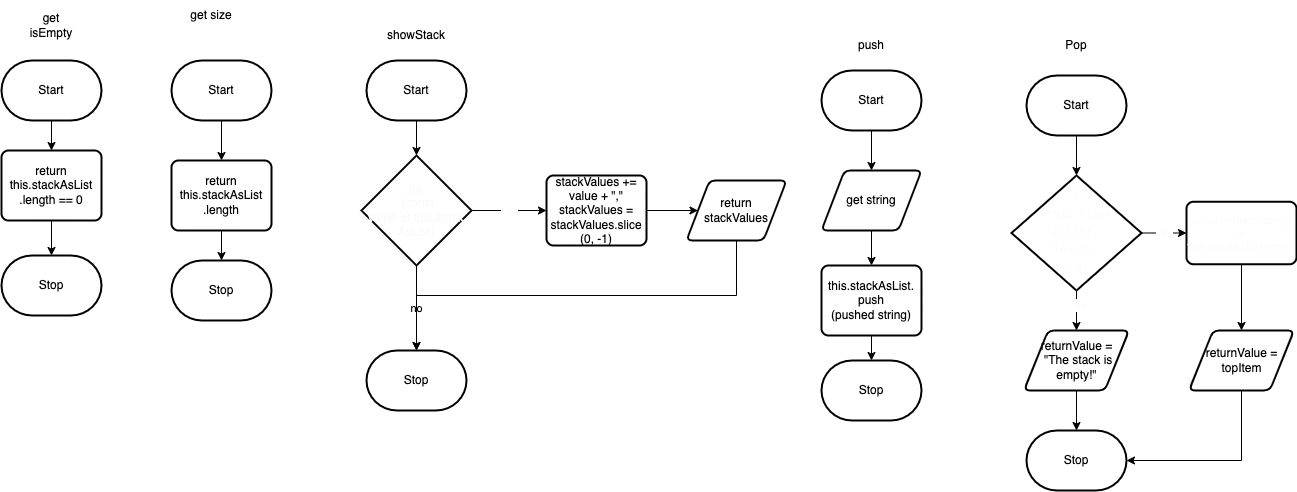

The diagram above was exported from draw.io. Its source (the exported page's mxGraphModel, read from the mxfile embedded in the PNG):
<mxGraphModel dx="446" dy="460" grid="1" gridSize="10" guides="1" tooltips="1" connect="1" arrows="1" fold="1" page="1" pageScale="1" pageWidth="850" pageHeight="1100" math="0" shadow="0">
  <root>
    <mxCell id="0" />
    <mxCell id="1" parent="0" />
    <mxCell id="2" style="edgeStyle=none;html=1;exitX=0.5;exitY=1;exitDx=0;exitDy=0;exitPerimeter=0;entryX=0.5;entryY=0;entryDx=0;entryDy=0;" parent="1" source="3" target="5" edge="1">
      <mxGeometry relative="1" as="geometry" />
    </mxCell>
    <mxCell id="3" value="Start" style="strokeWidth=2;html=1;shape=mxgraph.flowchart.terminator;whiteSpace=wrap;" parent="1" vertex="1">
      <mxGeometry x="860" y="230" width="100" height="60" as="geometry" />
    </mxCell>
    <mxCell id="4" style="edgeStyle=none;html=1;exitX=0.5;exitY=1;exitDx=0;exitDy=0;" parent="1" source="5" target="7" edge="1">
      <mxGeometry relative="1" as="geometry" />
    </mxCell>
    <mxCell id="5" value="get string" style="shape=parallelogram;html=1;strokeWidth=2;perimeter=parallelogramPerimeter;whiteSpace=wrap;rounded=1;arcSize=12;size=0.23;" parent="1" vertex="1">
      <mxGeometry x="860" y="330" width="100" height="60" as="geometry" />
    </mxCell>
    <mxCell id="6" style="edgeStyle=none;html=1;exitX=0.5;exitY=1;exitDx=0;exitDy=0;entryX=0.5;entryY=0;entryDx=0;entryDy=0;entryPerimeter=0;" parent="1" source="7" target="8" edge="1">
      <mxGeometry relative="1" as="geometry" />
    </mxCell>
    <mxCell id="7" value="this.stackAsList.&lt;br&gt;push&lt;br&gt;(pushed string)" style="rounded=1;whiteSpace=wrap;html=1;absoluteArcSize=1;arcSize=14;strokeWidth=2;" parent="1" vertex="1">
      <mxGeometry x="860" y="425" width="100" height="70" as="geometry" />
    </mxCell>
    <mxCell id="8" value="Stop" style="strokeWidth=2;html=1;shape=mxgraph.flowchart.terminator;whiteSpace=wrap;" parent="1" vertex="1">
      <mxGeometry x="860" y="520" width="100" height="60" as="geometry" />
    </mxCell>
    <mxCell id="9" value="push" style="text;strokeColor=none;align=center;fillColor=none;html=1;verticalAlign=middle;whiteSpace=wrap;rounded=0;" parent="1" vertex="1">
      <mxGeometry x="880" y="190" width="60" height="30" as="geometry" />
    </mxCell>
    <mxCell id="10" value="showStack" style="text;strokeColor=none;align=center;fillColor=none;html=1;verticalAlign=middle;whiteSpace=wrap;rounded=0;" parent="1" vertex="1">
      <mxGeometry x="425" y="180" width="60" height="30" as="geometry" />
    </mxCell>
    <mxCell id="11" style="edgeStyle=none;html=1;exitX=0.5;exitY=1;exitDx=0;exitDy=0;exitPerimeter=0;entryX=0.5;entryY=0;entryDx=0;entryDy=0;entryPerimeter=0;" parent="1" source="12" target="15" edge="1">
      <mxGeometry relative="1" as="geometry" />
    </mxCell>
    <mxCell id="12" value="Start" style="strokeWidth=2;html=1;shape=mxgraph.flowchart.terminator;whiteSpace=wrap;" parent="1" vertex="1">
      <mxGeometry x="405" y="220" width="100" height="60" as="geometry" />
    </mxCell>
    <mxCell id="13" value="&lt;font color=&quot;#fdfcfc&quot;&gt;yes&lt;/font&gt;" style="edgeStyle=none;html=1;exitX=1;exitY=0.5;exitDx=0;exitDy=0;exitPerimeter=0;entryX=0;entryY=0.5;entryDx=0;entryDy=0;fontColor=#000000;" parent="1" source="15" target="17" edge="1">
      <mxGeometry x="0.0133" relative="1" as="geometry">
        <mxPoint as="offset" />
      </mxGeometry>
    </mxCell>
    <mxCell id="14" value="no" style="edgeStyle=orthogonalEdgeStyle;rounded=0;html=1;exitX=0.5;exitY=1;exitDx=0;exitDy=0;exitPerimeter=0;entryX=0.5;entryY=0;entryDx=0;entryDy=0;entryPerimeter=0;fontColor=#000000;" parent="1" source="15" target="20" edge="1">
      <mxGeometry relative="1" as="geometry" />
    </mxCell>
    <mxCell id="15" value="&lt;font color=&quot;#fafafa&quot;&gt;for&lt;br&gt;&amp;nbsp;(const &lt;br&gt;value of this.stack&lt;br&gt;AsList)&lt;/font&gt;" style="strokeWidth=2;html=1;shape=mxgraph.flowchart.decision;whiteSpace=wrap;fontColor=#000000;" parent="1" vertex="1">
      <mxGeometry x="400" y="315" width="110" height="110" as="geometry" />
    </mxCell>
    <mxCell id="16" style="edgeStyle=orthogonalEdgeStyle;rounded=0;html=1;exitX=1;exitY=0.5;exitDx=0;exitDy=0;entryX=0;entryY=0.5;entryDx=0;entryDy=0;fontColor=#000000;" parent="1" source="17" target="19" edge="1">
      <mxGeometry relative="1" as="geometry" />
    </mxCell>
    <mxCell id="17" value="stackValues += value + &quot;,&quot;&lt;br&gt;stackValues = stackValues.slice&lt;br&gt;(0, -1)" style="rounded=1;whiteSpace=wrap;html=1;absoluteArcSize=1;arcSize=14;strokeWidth=2;" parent="1" vertex="1">
      <mxGeometry x="585" y="335" width="100" height="70" as="geometry" />
    </mxCell>
    <mxCell id="18" style="edgeStyle=orthogonalEdgeStyle;rounded=0;html=1;exitX=0.5;exitY=1;exitDx=0;exitDy=0;entryX=0.5;entryY=0;entryDx=0;entryDy=0;entryPerimeter=0;" parent="1" source="19" target="20" edge="1">
      <mxGeometry relative="1" as="geometry" />
    </mxCell>
    <mxCell id="19" value="return stackValues" style="shape=parallelogram;html=1;strokeWidth=2;perimeter=parallelogramPerimeter;whiteSpace=wrap;rounded=1;arcSize=12;size=0.23;" parent="1" vertex="1">
      <mxGeometry x="725" y="340" width="100" height="60" as="geometry" />
    </mxCell>
    <mxCell id="20" value="Stop" style="strokeWidth=2;html=1;shape=mxgraph.flowchart.terminator;whiteSpace=wrap;" parent="1" vertex="1">
      <mxGeometry x="405" y="510" width="100" height="60" as="geometry" />
    </mxCell>
    <mxCell id="25" style="edgeStyle=none;html=1;exitX=0.5;exitY=1;exitDx=0;exitDy=0;exitPerimeter=0;" parent="1" source="22" target="24" edge="1">
      <mxGeometry relative="1" as="geometry" />
    </mxCell>
    <mxCell id="22" value="Start" style="strokeWidth=2;html=1;shape=mxgraph.flowchart.terminator;whiteSpace=wrap;" parent="1" vertex="1">
      <mxGeometry x="40" y="220" width="100" height="60" as="geometry" />
    </mxCell>
    <mxCell id="23" value="get isEmpty" style="text;strokeColor=none;align=center;fillColor=none;html=1;verticalAlign=middle;whiteSpace=wrap;rounded=0;" parent="1" vertex="1">
      <mxGeometry x="60" y="170" width="60" height="30" as="geometry" />
    </mxCell>
    <mxCell id="27" style="edgeStyle=none;html=1;exitX=0.5;exitY=1;exitDx=0;exitDy=0;" parent="1" source="24" target="26" edge="1">
      <mxGeometry relative="1" as="geometry" />
    </mxCell>
    <mxCell id="24" value="return this.stackAsList&lt;br&gt;.length == 0" style="rounded=1;whiteSpace=wrap;html=1;absoluteArcSize=1;arcSize=14;strokeWidth=2;" parent="1" vertex="1">
      <mxGeometry x="40" y="310" width="100" height="70" as="geometry" />
    </mxCell>
    <mxCell id="26" value="Stop" style="strokeWidth=2;html=1;shape=mxgraph.flowchart.terminator;whiteSpace=wrap;" parent="1" vertex="1">
      <mxGeometry x="40" y="415" width="100" height="60" as="geometry" />
    </mxCell>
    <mxCell id="28" value="get size" style="text;strokeColor=none;align=center;fillColor=none;html=1;verticalAlign=middle;whiteSpace=wrap;rounded=0;" parent="1" vertex="1">
      <mxGeometry x="220" y="160" width="60" height="30" as="geometry" />
    </mxCell>
    <mxCell id="31" style="edgeStyle=none;html=1;exitX=0.5;exitY=1;exitDx=0;exitDy=0;exitPerimeter=0;entryX=0.5;entryY=0;entryDx=0;entryDy=0;" parent="1" source="29" target="30" edge="1">
      <mxGeometry relative="1" as="geometry" />
    </mxCell>
    <mxCell id="29" value="Start" style="strokeWidth=2;html=1;shape=mxgraph.flowchart.terminator;whiteSpace=wrap;" parent="1" vertex="1">
      <mxGeometry x="210" y="220" width="100" height="60" as="geometry" />
    </mxCell>
    <mxCell id="33" style="edgeStyle=none;html=1;exitX=0.5;exitY=1;exitDx=0;exitDy=0;entryX=0.5;entryY=0;entryDx=0;entryDy=0;entryPerimeter=0;" parent="1" source="30" target="32" edge="1">
      <mxGeometry relative="1" as="geometry" />
    </mxCell>
    <mxCell id="30" value="return this.stackAsList&lt;br&gt;.length" style="rounded=1;whiteSpace=wrap;html=1;absoluteArcSize=1;arcSize=14;strokeWidth=2;" parent="1" vertex="1">
      <mxGeometry x="210" y="320" width="100" height="70" as="geometry" />
    </mxCell>
    <mxCell id="32" value="Stop" style="strokeWidth=2;html=1;shape=mxgraph.flowchart.terminator;whiteSpace=wrap;" parent="1" vertex="1">
      <mxGeometry x="210" y="420" width="100" height="60" as="geometry" />
    </mxCell>
    <mxCell id="59" style="edgeStyle=orthogonalEdgeStyle;rounded=0;html=1;exitX=0.5;exitY=1;exitDx=0;exitDy=0;exitPerimeter=0;fontSize=11;fontColor=#FDFCFC;" edge="1" parent="1" source="34" target="39">
      <mxGeometry relative="1" as="geometry" />
    </mxCell>
    <mxCell id="34" value="Start" style="strokeWidth=2;html=1;shape=mxgraph.flowchart.terminator;whiteSpace=wrap;" parent="1" vertex="1">
      <mxGeometry x="1065" y="235" width="100" height="60" as="geometry" />
    </mxCell>
    <mxCell id="35" value="Pop" style="text;strokeColor=none;align=center;fillColor=none;html=1;verticalAlign=middle;whiteSpace=wrap;rounded=0;" parent="1" vertex="1">
      <mxGeometry x="1085" y="190" width="60" height="30" as="geometry" />
    </mxCell>
    <mxCell id="57" value="yes" style="edgeStyle=orthogonalEdgeStyle;rounded=0;html=1;exitX=1;exitY=0.5;exitDx=0;exitDy=0;exitPerimeter=0;entryX=0;entryY=0.5;entryDx=0;entryDy=0;fontSize=11;fontColor=#FDFCFC;" edge="1" parent="1" source="39" target="55">
      <mxGeometry relative="1" as="geometry" />
    </mxCell>
    <mxCell id="62" style="edgeStyle=orthogonalEdgeStyle;rounded=0;html=1;exitX=0.5;exitY=1;exitDx=0;exitDy=0;exitPerimeter=0;fontSize=11;fontColor=#FDFCFC;" edge="1" parent="1" source="39" target="61">
      <mxGeometry relative="1" as="geometry" />
    </mxCell>
    <mxCell id="64" value="no" style="edgeLabel;html=1;align=center;verticalAlign=middle;resizable=0;points=[];fontSize=11;fontColor=#FDFCFC;" vertex="1" connectable="0" parent="62">
      <mxGeometry x="-0.3667" y="3" relative="1" as="geometry">
        <mxPoint y="1" as="offset" />
      </mxGeometry>
    </mxCell>
    <mxCell id="39" value="&lt;font style=&quot;font-size: 11px;&quot;&gt;if &lt;br&gt;&lt;/font&gt;&lt;div style=&quot;font-family: Menlo, Monaco, &amp;quot;Courier New&amp;quot;, monospace; line-height: 18px; font-size: 11px;&quot;&gt;&lt;font style=&quot;font-size: 11px;&quot;&gt;(this.stack&lt;/font&gt;&lt;/div&gt;&lt;div style=&quot;font-family: Menlo, Monaco, &amp;quot;Courier New&amp;quot;, monospace; line-height: 18px; font-size: 11px;&quot;&gt;&lt;font style=&quot;font-size: 11px;&quot;&gt;AsList.&lt;/font&gt;&lt;/div&gt;&lt;div style=&quot;font-family: Menlo, Monaco, &amp;quot;Courier New&amp;quot;, monospace; line-height: 18px; font-size: 11px;&quot;&gt;&lt;font style=&quot;font-size: 11px;&quot;&gt;length&amp;nbsp;&lt;/font&gt;&lt;/div&gt;&lt;div style=&quot;font-family: Menlo, Monaco, &amp;quot;Courier New&amp;quot;, monospace; line-height: 18px; font-size: 11px;&quot;&gt;&lt;font style=&quot;font-size: 11px;&quot;&gt;&amp;gt; 0)&lt;/font&gt;&lt;/div&gt;" style="strokeWidth=2;html=1;shape=mxgraph.flowchart.decision;whiteSpace=wrap;fontColor=#fdfcfc;" vertex="1" parent="1">
      <mxGeometry x="1050" y="335" width="130" height="115" as="geometry" />
    </mxCell>
    <mxCell id="60" style="edgeStyle=orthogonalEdgeStyle;rounded=0;html=1;exitX=0.5;exitY=1;exitDx=0;exitDy=0;entryX=0.5;entryY=0;entryDx=0;entryDy=0;fontSize=11;fontColor=#FDFCFC;" edge="1" parent="1" source="55" target="58">
      <mxGeometry relative="1" as="geometry" />
    </mxCell>
    <mxCell id="55" value="const topItem: string = this.stackAsList.pop()!" style="rounded=1;whiteSpace=wrap;html=1;absoluteArcSize=1;arcSize=14;strokeWidth=2;labelBackgroundColor=none;fontSize=11;fontColor=#FDFCFC;" vertex="1" parent="1">
      <mxGeometry x="1225" y="361.25" width="110" height="62.5" as="geometry" />
    </mxCell>
    <mxCell id="67" style="edgeStyle=orthogonalEdgeStyle;rounded=0;html=1;exitX=0.5;exitY=1;exitDx=0;exitDy=0;entryX=1;entryY=0.5;entryDx=0;entryDy=0;entryPerimeter=0;fontSize=11;fontColor=#FDFCFC;" edge="1" parent="1" source="58" target="65">
      <mxGeometry relative="1" as="geometry" />
    </mxCell>
    <mxCell id="58" value="returnValue = topItem" style="shape=parallelogram;html=1;strokeWidth=2;perimeter=parallelogramPerimeter;whiteSpace=wrap;rounded=1;arcSize=12;size=0.23;" vertex="1" parent="1">
      <mxGeometry x="1227.5" y="490" width="105" height="60" as="geometry" />
    </mxCell>
    <mxCell id="66" style="edgeStyle=orthogonalEdgeStyle;rounded=0;html=1;exitX=0.5;exitY=1;exitDx=0;exitDy=0;entryX=0.5;entryY=0;entryDx=0;entryDy=0;entryPerimeter=0;fontSize=11;fontColor=#FDFCFC;" edge="1" parent="1" source="61" target="65">
      <mxGeometry relative="1" as="geometry" />
    </mxCell>
    <mxCell id="61" value="returnValue =&lt;br&gt;&amp;nbsp;&quot;The stack is empty!&quot;" style="shape=parallelogram;html=1;strokeWidth=2;perimeter=parallelogramPerimeter;whiteSpace=wrap;rounded=1;arcSize=12;size=0.23;" vertex="1" parent="1">
      <mxGeometry x="1062.5" y="490" width="105" height="60" as="geometry" />
    </mxCell>
    <mxCell id="65" value="Stop" style="strokeWidth=2;html=1;shape=mxgraph.flowchart.terminator;whiteSpace=wrap;" vertex="1" parent="1">
      <mxGeometry x="1065" y="590" width="100" height="60" as="geometry" />
    </mxCell>
  </root>
</mxGraphModel>